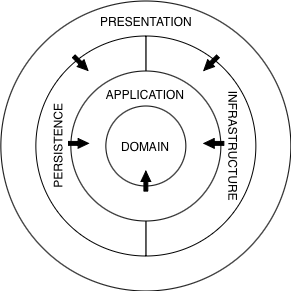

The diagram above was exported from draw.io. Its source (the exported page's mxGraphModel, read from the mxfile embedded in the PNG):
<mxGraphModel dx="1351" dy="-420" grid="0" gridSize="5" guides="1" tooltips="1" connect="1" arrows="1" fold="1" page="0" pageScale="1" pageWidth="827" pageHeight="1169" math="0" shadow="0">
  <root>
    <mxCell id="0" />
    <mxCell id="1" parent="0" />
    <mxCell id="6va0MQ_6r5kGrT_lqCX1-95" parent="1" style="ellipse;whiteSpace=wrap;html=1;aspect=fixed;" value="" vertex="1">
      <mxGeometry height="290" width="290" x="-413.64" y="972.5" as="geometry" />
    </mxCell>
    <mxCell id="6va0MQ_6r5kGrT_lqCX1-92" parent="1" style="verticalLabelPosition=bottom;verticalAlign=top;html=1;shape=mxgraph.basic.pie;fillColor=default;strokeColor=default;startAngle=0.5;endAngle=0;rotation=-180;" value="" vertex="1">
      <mxGeometry height="220" width="220" x="-378.64" y="1007.5" as="geometry" />
    </mxCell>
    <mxCell id="6va0MQ_6r5kGrT_lqCX1-91" parent="1" style="verticalLabelPosition=bottom;verticalAlign=top;html=1;shape=mxgraph.basic.pie;fillColor=default;strokeColor=default;startAngle=0.5;endAngle=0;" value="" vertex="1">
      <mxGeometry height="220" width="220" x="-378.64" y="1007.5" as="geometry" />
    </mxCell>
    <mxCell id="6va0MQ_6r5kGrT_lqCX1-90" parent="1" style="ellipse;whiteSpace=wrap;html=1;aspect=fixed;" value="" vertex="1">
      <mxGeometry height="150" width="150" x="-343.64" y="1042.5" as="geometry" />
    </mxCell>
    <mxCell id="6va0MQ_6r5kGrT_lqCX1-86" parent="1" style="text;html=1;whiteSpace=wrap;strokeColor=none;fillColor=none;align=center;verticalAlign=middle;rounded=0;" value="APPLICATION" vertex="1">
      <mxGeometry height="35.45454545454545" width="77.72727272727272" x="-307.50363636363636" y="1048.55" as="geometry" />
    </mxCell>
    <mxCell id="6va0MQ_6r5kGrT_lqCX1-87" parent="1" style="text;html=1;whiteSpace=wrap;strokeColor=none;fillColor=none;align=center;verticalAlign=middle;rounded=0;direction=east;rotation=90;" value="INFRASTRUCTURE" vertex="1">
      <mxGeometry height="35.45454545454545" width="77.72727272727272" x="-219.99909090909085" y="1099.7718181818182" as="geometry" />
    </mxCell>
    <mxCell id="6va0MQ_6r5kGrT_lqCX1-89" parent="1" style="ellipse;whiteSpace=wrap;html=1;aspect=fixed;" value="DOMAIN" vertex="1">
      <mxGeometry height="80" width="80" x="-308.64000000000004" y="1077.5" as="geometry" />
    </mxCell>
    <mxCell id="6va0MQ_6r5kGrT_lqCX1-94" parent="1" style="text;html=1;whiteSpace=wrap;strokeColor=none;fillColor=none;align=center;verticalAlign=middle;rounded=0;direction=east;rotation=-90;" value="PERSISTENCE" vertex="1">
      <mxGeometry height="35.45454545454545" width="77.72727272727272" x="-394.997820791943" y="1099.7685428444206" as="geometry" />
    </mxCell>
    <mxCell id="6va0MQ_6r5kGrT_lqCX1-96" parent="1" style="text;html=1;whiteSpace=wrap;strokeColor=none;fillColor=none;align=center;verticalAlign=middle;rounded=0;" value="PRESENTATION" vertex="1">
      <mxGeometry height="35.45454545454545" width="77.72727272727272" x="-307.5" y="975" as="geometry" />
    </mxCell>
    <mxCell id="6va0MQ_6r5kGrT_lqCX1-101" parent="1" style="html=1;shadow=0;dashed=0;align=center;verticalAlign=middle;shape=mxgraph.arrows2.arrow;dy=0.6;dx=10.38;flipH=1;notch=0;legacyAnchorPoints=0;fillColor=light-dark(#000000,#000000);" value="" vertex="1">
      <mxGeometry height="9.77" width="20" x="-210.64" y="1110" as="geometry" />
    </mxCell>
    <mxCell id="6va0MQ_6r5kGrT_lqCX1-102" parent="1" style="html=1;shadow=0;dashed=0;align=center;verticalAlign=middle;shape=mxgraph.arrows2.arrow;dy=0.6;dx=10.38;flipH=1;notch=0;legacyAnchorPoints=0;fillColor=light-dark(#000000,#000000);rotation=-180;" value="" vertex="1">
      <mxGeometry height="9.77" width="20" x="-346" y="1110" as="geometry" />
    </mxCell>
    <mxCell id="6va0MQ_6r5kGrT_lqCX1-103" parent="1" style="html=1;shadow=0;dashed=0;align=center;verticalAlign=middle;shape=mxgraph.arrows2.arrow;dy=0.6;dx=10.38;flipH=1;notch=0;legacyAnchorPoints=0;fillColor=light-dark(#000000,#000000);rotation=90;" value="" vertex="1">
      <mxGeometry height="9.77" width="20" x="-278.64" y="1147.73" as="geometry" />
    </mxCell>
    <mxCell id="6va0MQ_6r5kGrT_lqCX1-104" parent="1" style="html=1;shadow=0;dashed=0;align=center;verticalAlign=middle;shape=mxgraph.arrows2.arrow;dy=0.6;dx=10.38;flipH=1;notch=0;legacyAnchorPoints=0;fillColor=light-dark(#000000,#000000);rotation=-45;" value="" vertex="1">
      <mxGeometry height="9.77" width="20" x="-213.635" y="1030.0049999999999" as="geometry" />
    </mxCell>
    <mxCell id="6va0MQ_6r5kGrT_lqCX1-105" parent="1" style="html=1;shadow=0;dashed=0;align=center;verticalAlign=middle;shape=mxgraph.arrows2.arrow;dy=0.6;dx=10.38;flipH=1;notch=0;legacyAnchorPoints=0;fillColor=light-dark(#000000,#000000);rotation=-135;" value="" vertex="1">
      <mxGeometry height="9.77" width="20" x="-343.6447155620382" y="1030.0002844379617" as="geometry" />
    </mxCell>
  </root>
</mxGraphModel>